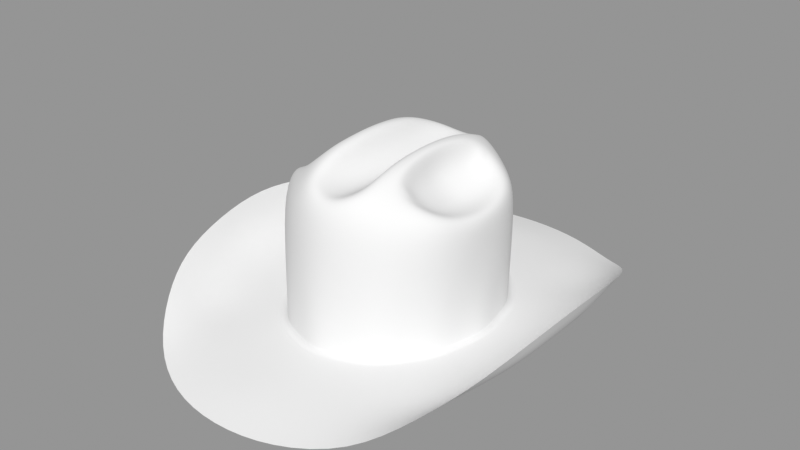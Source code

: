 # Source: after.blend  (saved by Blender 5.2.45; exported with 4.5.12 LTS)
import bpy
from mathutils import Matrix  # noqa: F401  (used for matrix-valued properties, if any)

bpy.ops.wm.read_factory_settings(use_empty=True)
scene = bpy.context.scene
scene.name = 'Scene'

# ---- meshes
me_chap_u = bpy.data.meshes.new('Chapéu')
me_chap_u.from_pydata([(0.0, -0.1025, -0.06255), (-0.04544, -0.08638, -0.06253), (-0.07513, -0.04785, -0.0625), (-0.085, 0.0, -0.0625), (0.0, -0.1025, -0.05254), (-0.0457, -0.08618, -0.05253), (-0.07524, -0.0476, -0.0525), (-0.085, 0.0, -0.0525), (0.0, -0.1322, -0.0625), (-0.06045, -0.1123, -0.06245), (-0.101, -0.06278, -0.06096), (-0.1147, 0.0, -0.06075), (0.0, -0.2052, -0.0725), (-0.09813, -0.1711, -0.06731), (-0.1478, -0.0997, -0.03052), (-0.1613, 0.0, -0.01257), (-0.07855, -0.1433, -0.06402), (-0.1327, -0.08346, -0.05364), (-0.1488, 0.0, -0.04575), (0.0, -0.1704, -0.06437), (0.0, -0.09855, 0.006866), (-0.04525, -0.08355, 0.006866), (-0.07604, -0.04714, 0.006811), (-0.0831, 0.0, 0.006655), (0.0, -0.09469, 0.04494), (-0.04191, -0.08162, 0.04412), (-0.07503, -0.04984, 0.04162), (-0.08506, 0.0, 0.03759), (0.0, -0.08647, 0.05705), (-0.03168, -0.07244, 0.06337), (-0.06918, -0.04432, 0.052), (-0.07872, 0.0, 0.04164), (-0.02206, 0.0, 0.08062), (-0.07961, -0.02368, -0.0625), (-0.07961, -0.02369, -0.0525), (-0.1074, -0.03113, -0.06087), (-0.1565, -0.05266, -0.01906), (-0.1468, -0.04428, -0.04981), (-0.08256, -0.02411, 0.00674), (-0.08315, -0.02532, 0.03827), (-0.07522, -0.02404, 0.04383), (-0.06068, -0.06693, -0.06251), (-0.06063, -0.067, -0.05251), (-0.08108, -0.08734, -0.06164), (-0.1281, -0.1364, -0.04681), (-0.1113, -0.1161, -0.06474), (-0.06313, -0.06746, 0.006866), (-0.05978, -0.06718, 0.04391), (-0.04629, -0.05879, 0.0604), (-0.03119, 0.0, 0.08064), (-0.02219, -0.02272, 0.07983), (-0.02287, -0.04426, 0.07705), (-0.03243, -0.03962, 0.07634), (-0.03096, -0.01937, 0.07945), (-0.05914, -0.04023, 0.04971), (-0.06379, 0.0, 0.03873), (-0.06401, -0.02172, 0.041), (-0.04658, -0.05099, 0.06196), (-0.03468, 0.0, 0.07784), (-0.03641, -0.0347, 0.07553), (-0.03482, -0.01648, 0.07777), (-0.02536, -0.06408, 0.07046), (-0.03551, -0.05458, 0.07026), (-0.03957, -0.04933, 0.06846), (-0.04964, 0.0, 0.04255), (-0.04933, -0.03663, 0.05174), (-0.05001, -0.01976, 0.04634), (-0.03338, 0.0, 0.05656), (-0.0391, -0.03234, 0.05933), (-0.03568, -0.01608, 0.05752), (-0.0468, -0.0453, 0.0615), (-0.04224, -0.04375, 0.06597), (-0.02324, -0.09517, -0.06254), (-0.02316, -0.09519, -0.05253), (-0.03071, -0.123, -0.06251), (-0.05042, -0.1975, -0.07169), (-0.03992, -0.1627, -0.06531), (-0.02368, -0.0942, 0.006866), (-0.02124, -0.09103, 0.04484), (-0.01846, -0.08195, 0.0626), (0.0, 0.0, 0.04981), (-0.01855, 0.0, 0.06709), (-0.01763, -0.02612, 0.06459), (-0.01816, -0.05101, 0.06154), (-0.01778, -0.0713, 0.06297), (0.0, -0.07616, 0.05428), (0.0, -0.05389, 0.05258), (0.0, -0.02695, 0.05069)], [], [(33, 34, 7, 3), (41, 42, 6, 2), (72, 73, 5, 1), (33, 3, 11, 35), (41, 2, 10, 43), (72, 1, 9, 74), (45, 17, 14, 44), (37, 18, 15, 36), (76, 16, 13, 75), (74, 9, 16, 76), (35, 11, 18, 37), (43, 10, 17, 45), (34, 38, 23, 7), (42, 46, 22, 6), (73, 77, 21, 5), (46, 21, 25, 47), (77, 20, 24, 78), (38, 22, 26, 39), (78, 24, 28, 79), (39, 26, 30, 40), (47, 25, 29, 48), (62, 48, 29, 61), (27, 39, 40, 31), (23, 38, 39, 27), (6, 22, 38, 34), (10, 35, 37, 17), (17, 37, 36, 14), (2, 33, 35, 10), (2, 6, 34, 33), (26, 47, 48, 30), (22, 46, 47, 26), (5, 21, 46, 42), (9, 43, 45, 16), (16, 45, 44, 13), (1, 41, 43, 9), (1, 5, 42, 41), (49, 53, 50, 32), (53, 52, 51, 50), (40, 30, 54, 56), (30, 48, 57, 54), (52, 53, 60, 59), (53, 49, 58, 60), (31, 40, 56, 55), (62, 52, 59, 63), (56, 54, 65, 66), (55, 56, 66, 64), (48, 62, 63, 57), (52, 62, 61, 51), (54, 57, 70, 65), (65, 70, 71, 68), (64, 66, 69, 67), (70, 57, 63, 71), (66, 65, 68, 69), (69, 68, 59, 60), (67, 69, 60, 58), (68, 71, 63, 59), (25, 78, 79, 29), (21, 77, 78, 25), (4, 20, 77, 73), (8, 74, 76, 19), (19, 76, 75, 12), (0, 72, 74, 8), (0, 4, 73, 72), (82, 87, 80, 81), (79, 28, 85, 84), (84, 85, 86, 83), (83, 86, 87, 82), (79, 84, 61, 29), (51, 61, 84, 83), (50, 51, 83, 82), (32, 50, 82, 81)])
me_chap_u.polygons.foreach_set('use_smooth', [True] * 71)
_k = {(0, 72): 1.0, (1, 41): 1.0, (2, 33): 1.0, (3, 33): 1.0, (2, 41): 1.0, (1, 72): 1.0}
me_chap_u.attributes.new('crease_edge', 'FLOAT', 'EDGE').data.foreach_set('value', [_k.get((min(e.vertices), max(e.vertices)), 0.0) for e in me_chap_u.edges])
_uv = me_chap_u.uv_layers.new(name='UVMap')
_uv.uv.foreach_set('vector', [0.2917, 0.0, 0.2917, 0.08, 0.25, 0.08, 0.25, 0.0, 0.375, 0.0, 0.375, 0.08, 0.3333, 0.08, 0.3333, 0.0, 0.4583, 0.0, 0.4583, 0.08, 0.4167, 0.08, 0.4167, 0.0, 0.2917, 0.0, 0.25, 0.0, 0.25, 0.0, 0.2917, 0.0, 0.375, 0.0, 0.3333, 0.0, 0.3333, 0.0, 0.375, 0.0, 0.4583, 0.0, 0.4167, 0.0, 0.4167, 0.0, 0.4583, 0.0, 0.375, 0.0, 0.3333, 0.0, 0.3333, 0.0, 0.375, 0.0, 0.2917, 0.0, 0.25, 0.0, 0.25, 0.0, 0.2917, 0.0, 0.4583, 0.0, 0.4167, 0.0, 0.4167, 0.0, 0.4583, 0.0, 0.4583, 0.0, 0.4167, 0.0, 0.4167, 0.0, 0.4583, 0.0, 0.2917, 0.0, 0.25, 0.0, 0.25, 0.0, 0.2917, 0.0, 0.375, 0.0, 0.3333, 0.0, 0.3333, 0.0, 0.375, 0.0, 0.2917, 0.08, 0.2917, 0.54, 0.25, 0.54, 0.25, 0.08, 0.375, 0.08, 0.375, 0.54, 0.3333, 0.54, 0.3333, 0.08, 0.4583, 0.08, 0.4583, 0.54, 0.4167, 0.54, 0.4167, 0.08, 0.375, 0.54, 0.4167, 0.54, 0.4167, 0.54, 0.375, 0.54, 0.4583, 0.54, 0.5, 0.54, 0.5, 0.54, 0.4583, 0.54, 0.2917, 0.54, 0.3333, 0.54, 0.3333, 0.54, 0.2917, 0.54, 0.4583, 0.54, 0.5, 0.54, 0.5, 0.54, 0.4583, 0.54, 0.2917, 0.54, 0.3333, 0.54, 0.3333, 0.54, 0.2917, 0.54, 0.375, 0.54, 0.4167, 0.54, 0.4167, 0.54, 0.375, 0.54, 0.3542, 0.54, 0.375, 0.54, 0.4167, 0.54, 0.3889, 0.54, 0.25, 0.54, 0.2917, 0.54, 0.2917, 0.54, 0.25, 0.54, 0.25, 0.54, 0.2917, 0.54, 0.2917, 0.54, 0.25, 0.54, 0.3333, 0.08, 0.3333, 0.54, 0.2917, 0.54, 0.2917, 0.08, 0.3333, 0.0, 0.2917, 0.0, 0.2917, 0.0, 0.3333, 0.0, 0.3333, 0.0, 0.2917, 0.0, 0.2917, 0.0, 0.3333, 0.0, 0.3333, 0.0, 0.2917, 0.0, 0.2917, 0.0, 0.3333, 0.0, 0.3333, 0.0, 0.3333, 0.08, 0.2917, 0.08, 0.2917, 0.0, 0.3333, 0.54, 0.375, 0.54, 0.375, 0.54, 0.3333, 0.54, 0.3333, 0.54, 0.375, 0.54, 0.375, 0.54, 0.3333, 0.54, 0.4167, 0.08, 0.4167, 0.54, 0.375, 0.54, 0.375, 0.08, 0.4167, 0.0, 0.375, 0.0, 0.375, 0.0, 0.4167, 0.0, 0.4167, 0.0, 0.375, 0.0, 0.375, 0.0, 0.4167, 0.0, 0.4167, 0.0, 0.375, 0.0, 0.375, 0.0, 0.4167, 0.0, 0.4167, 0.0, 0.4167, 0.08, 0.375, 0.08, 0.375, 0.0, 0.25, 0.54, 0.2917, 0.54, 0.3056, 0.54, 0.25, 0.54, 0.2917, 0.54, 0.3333, 0.54, 0.3611, 0.54, 0.3056, 0.54, 0.2917, 0.54, 0.3333, 0.54, 0.3333, 0.54, 0.2917, 0.54, 0.3333, 0.54, 0.375, 0.54, 0.375, 0.54, 0.3333, 0.54, 0.3333, 0.54, 0.2917, 0.54, 0.2917, 0.54, 0.3333, 0.54, 0.2917, 0.54, 0.25, 0.54, 0.25, 0.54, 0.2917, 0.54, 0.25, 0.54, 0.2917, 0.54, 0.2917, 0.54, 0.25, 0.54, 0.3542, 0.54, 0.3333, 0.54, 0.3333, 0.54, 0.3542, 0.54, 0.2917, 0.54, 0.3333, 0.54, 0.3333, 0.54, 0.2917, 0.54, 0.25, 0.54, 0.2917, 0.54, 0.2917, 0.54, 0.25, 0.54, 0.375, 0.54, 0.3542, 0.54, 0.3542, 0.54, 0.375, 0.54, 0.3333, 0.54, 0.3542, 0.54, 0.3889, 0.54, 0.3611, 0.54, 0.3333, 0.54, 0.375, 0.54, 0.3542, 0.54, 0.3333, 0.54, 0.3333, 0.54, 0.3542, 0.54, 0.3438, 0.54, 0.3333, 0.54, 0.25, 0.54, 0.2917, 0.54, 0.2917, 0.54, 0.25, 0.54, 0.3542, 0.54, 0.375, 0.54, 0.3542, 0.54, 0.3438, 0.54, 0.2917, 0.54, 0.3333, 0.54, 0.3333, 0.54, 0.2917, 0.54, 0.2917, 0.54, 0.3333, 0.54, 0.3333, 0.54, 0.2917, 0.54, 0.25, 0.54, 0.2917, 0.54, 0.2917, 0.54, 0.25, 0.54, 0.3333, 0.54, 0.3438, 0.54, 0.3542, 0.54, 0.3333, 0.54, 0.4167, 0.54, 0.4583, 0.54, 0.4583, 0.54, 0.4167, 0.54, 0.4167, 0.54, 0.4583, 0.54, 0.4583, 0.54, 0.4167, 0.54, 0.5, 0.08, 0.5, 0.54, 0.4583, 0.54, 0.4583, 0.08, 0.5, 0.0, 0.4583, 0.0, 0.4583, 0.0, 0.5, 0.0, 0.5, 0.0, 0.4583, 0.0, 0.4583, 0.0, 0.5, 0.0, 0.5, 0.0, 0.4583, 0.0, 0.4583, 0.0, 0.5, 0.0, 0.5, 0.0, 0.5, 0.08, 0.4583, 0.08, 0.4583, 0.0, 0.4583, 0.54, 0.5, 0.54, 0.5, 0.54, 0.4583, 0.54, 0.4583, 0.54, 0.5, 0.54, 0.5, 0.54, 0.4583, 0.54, 0.4583, 0.54, 0.5, 0.54, 0.5, 0.54, 0.4583, 0.54, 0.4583, 0.54, 0.5, 0.54, 0.5, 0.54, 0.4583, 0.54, 0.4583, 0.54, 0.4583, 0.54, 0.3889, 0.54, 0.4167, 0.54, 0.0, 0.0, 0.0, 0.0, 0.0, 0.0, 0.0, 0.0, 0.0, 0.0, 0.0, 0.0, 0.0, 0.0, 0.0, 0.0, 0.0, 0.0, 0.0, 0.0, 0.0, 0.0, 0.0, 0.0])
me_chap_u.update()

# ---- objects
ob_concept = bpy.data.objects.new('Concept', None)
ob_chap_u = bpy.data.objects.new('Chapéu', me_chap_u)

# ---- transforms, parenting, visibility, modifiers, constraints
ob_concept.location = (0.0, 0.3, 0.135)
ob_concept.rotation_euler = (1.571, 0.0, 0.0)
ob_concept.empty_display_type = 'IMAGE'
ob_concept.empty_display_size = 0.5
ob_concept.empty_image_depth = 'BACK'
ob_chap_u.location = (0.0, 0.0, 0.0)
_m = ob_chap_u.modifiers.new('Mirror.001', 'MIRROR')
_m.use_axis = (False, True, False)
_m.use_clip = True
_m.merge_threshold = 0.0001
_m = ob_chap_u.modifiers.new('Mirror', 'MIRROR')
_m.use_clip = True
_m.merge_threshold = 0.0001
_m = ob_chap_u.modifiers.new('Subdivision', 'SUBSURF')

# ---- collection membership
scene.collection.objects.link(ob_concept)
scene.collection.objects.link(ob_chap_u)

# ---- scene / render settings (as saved in the file)
scene.frame_start = 0; scene.frame_end = 20; scene.frame_set(0)
scene.render.engine = 'CYCLES'
scene.render.image_settings.quality = 100
scene.render.image_settings.compression = 100
scene.render.fps = 60
scene.render.film_transparent = True
scene.render.bake_bias = 0.0
scene.render.bake_samples = 0
scene.cycles.samples = 1024
scene.eevee.taa_render_samples = 16
scene.eevee.use_gtao = True
scene.eevee.fast_gi_thickness_far = 0.0
scene.eevee.ray_tracing_options.trace_max_roughness = 0.0
scene.eevee.use_raytracing = True
scene.view_settings.view_transform = 'Standard'
bpy.context.view_layer.update()

# ---- added for rendering (the .blend has no active camera and no usable light): camera, sun + grey world if the file has none
cam_auto = bpy.data.cameras.new('AutoCamera')
cam_auto.lens = 50.0
cam_auto.sensor_width = 36.0
cam_auto.clip_end = 1000.0
ob_auto_camera = bpy.data.objects.new('AutoCamera', cam_auto)
scene.collection.objects.link(ob_auto_camera)
ob_auto_camera.location = (0.50326, -0.603913, 0.40668)
ob_auto_camera.rotation_euler = (1.09748, -7.21219e-08, 0.694738)
scene.camera = ob_auto_camera
light_auto_sun = bpy.data.lights.new('AutoSun', 'SUN')
light_auto_sun.energy = 3.0
light_auto_sun.angle = 0.0523599
ob_auto_sun = bpy.data.objects.new('AutoSun', light_auto_sun)
scene.collection.objects.link(ob_auto_sun)
ob_auto_sun.rotation_euler = (0.872665, 0.174533, 0.523599)
if scene.world is None:
    world_auto = bpy.data.worlds.new('AutoWorld')
    world_auto.color = (0.3, 0.3, 0.3)
    scene.world = world_auto
bpy.context.view_layer.update()
